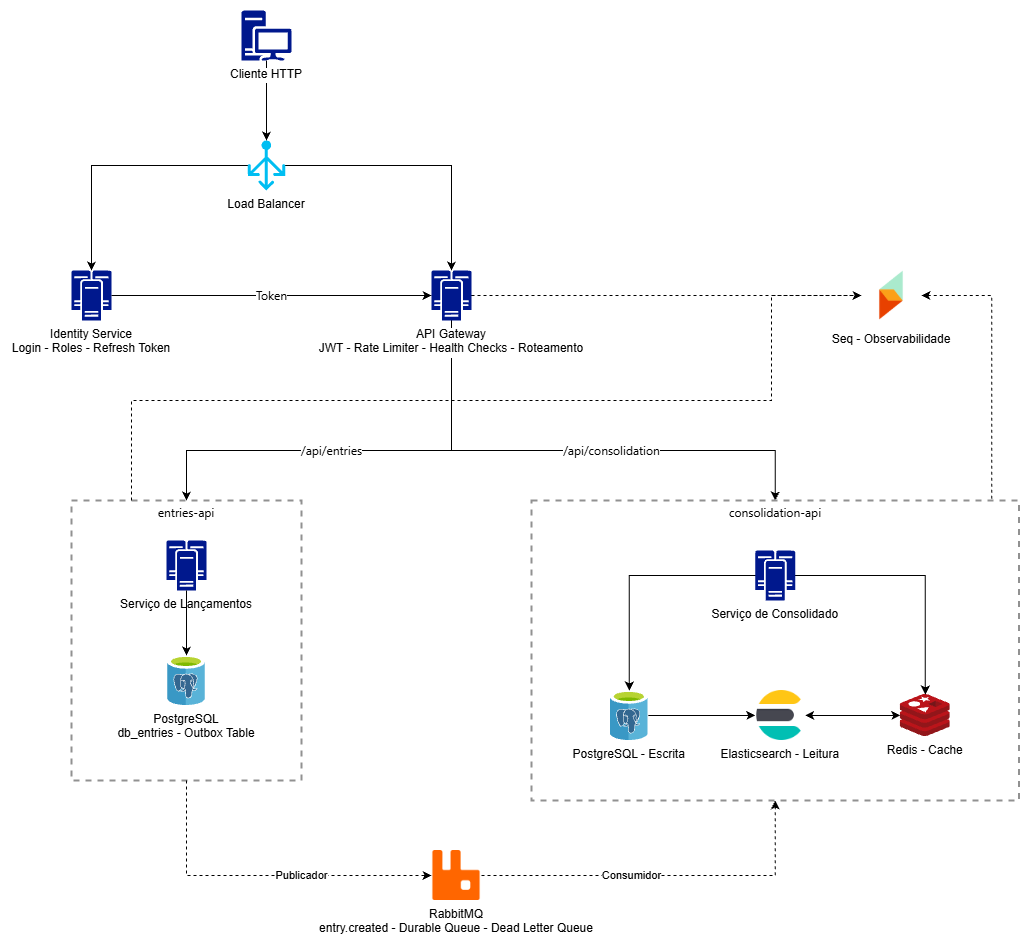

The diagram above was exported from draw.io. Its source (the exported page's mxGraphModel, read from the mxfile embedded in the PNG):
<mxGraphModel dx="2934" dy="1110" grid="1" gridSize="10" guides="1" tooltips="1" connect="1" arrows="1" fold="1" page="1" pageScale="1" pageWidth="827" pageHeight="1169" math="0" shadow="0">
  <root>
    <mxCell id="0" />
    <mxCell id="1" parent="0" />
    <mxCell id="3dHwKV5fXtUKGHoHuXgT-45" edge="1" parent="1" source="3dHwKV5fXtUKGHoHuXgT-1" style="edgeStyle=orthogonalEdgeStyle;rounded=0;orthogonalLoop=1;jettySize=auto;html=1;entryX=0.5;entryY=0;entryDx=0;entryDy=0;entryPerimeter=0;" target="3dHwKV5fXtUKGHoHuXgT-4">
      <mxGeometry relative="1" as="geometry" />
    </mxCell>
    <mxCell id="3dHwKV5fXtUKGHoHuXgT-61" edge="1" parent="1" source="3dHwKV5fXtUKGHoHuXgT-34" style="edgeStyle=orthogonalEdgeStyle;rounded=0;orthogonalLoop=1;jettySize=auto;html=1;entryX=0.5;entryY=1;entryDx=0;entryDy=0;dashed=1;" target="3dHwKV5fXtUKGHoHuXgT-40" value="Consumidor">
      <mxGeometry relative="1" x="-0.1866" as="geometry">
        <mxPoint as="offset" />
      </mxGeometry>
    </mxCell>
    <mxCell id="3dHwKV5fXtUKGHoHuXgT-34" parent="1" style="shape=image;verticalLabelPosition=bottom;labelBackgroundColor=default;verticalAlign=top;aspect=fixed;imageAspect=0;image=data:image/png,(base64 omitted: 5784 chars);" value="RabbitMQ&#10;entry.created - Durable Queue - Dead Letter Queue" vertex="1">
      <mxGeometry height="50" width="50" x="990" y="910" as="geometry" />
    </mxCell>
    <mxCell id="3dHwKV5fXtUKGHoHuXgT-1" parent="1" style="sketch=0;aspect=fixed;pointerEvents=1;shadow=0;dashed=0;strokeColor=none;labelPosition=center;verticalLabelPosition=bottom;verticalAlign=top;align=center;fillColor=#00188D;shape=mxgraph.mscae.enterprise.workstation_client;labelBackgroundColor=#FFFFFF;" value="Cliente HTTP" vertex="1">
      <mxGeometry height="50" width="50" x="800" y="70" as="geometry" />
    </mxCell>
    <mxCell id="3dHwKV5fXtUKGHoHuXgT-7" parent="1" style="sketch=0;aspect=fixed;pointerEvents=1;shadow=0;dashed=0;strokeColor=none;labelPosition=center;verticalLabelPosition=bottom;verticalAlign=top;align=center;fillColor=#00188D;shape=mxgraph.mscae.enterprise.cluster_server;labelBackgroundColor=#FFFFFF;" value="Identity Service&#10;Login - Roles - Refresh Token" vertex="1">
      <mxGeometry height="50" width="40" x="630" y="330" as="geometry" />
    </mxCell>
    <mxCell id="3dHwKV5fXtUKGHoHuXgT-4" parent="1" style="verticalLabelPosition=bottom;verticalAlign=top;align=center;strokeColor=none;fillColor=#00BEF2;shape=mxgraph.azure.load_balancer_generic;pointerEvents=1;labelBackgroundColor=#FFFFFF;labelBorderColor=none;" value="Load Balancer" vertex="1">
      <mxGeometry height="50" width="37.5" x="806.25" y="200" as="geometry" />
    </mxCell>
    <mxCell id="3dHwKV5fXtUKGHoHuXgT-52" edge="1" parent="1" source="3dHwKV5fXtUKGHoHuXgT-10" style="edgeStyle=orthogonalEdgeStyle;rounded=0;orthogonalLoop=1;jettySize=auto;html=1;entryX=0.5;entryY=0;entryDx=0;entryDy=0;" target="3dHwKV5fXtUKGHoHuXgT-30" value="&lt;span style=&quot;font-family: &amp;quot;Anthropic Sans&amp;quot;, -apple-system, BlinkMacSystemFont, &amp;quot;Segoe UI&amp;quot;, sans-serif; font-size: 12px; text-align: start;&quot;&gt;/api/entries&lt;/span&gt;">
      <mxGeometry relative="1" x="0.1236" as="geometry">
        <mxPoint as="offset" />
        <Array as="points">
          <mxPoint x="1010" y="510" />
          <mxPoint x="745" y="510" />
        </Array>
      </mxGeometry>
    </mxCell>
    <mxCell id="3dHwKV5fXtUKGHoHuXgT-59" edge="1" parent="1" source="3dHwKV5fXtUKGHoHuXgT-10" style="edgeStyle=orthogonalEdgeStyle;rounded=0;orthogonalLoop=1;jettySize=auto;html=1;entryX=0.5;entryY=0;entryDx=0;entryDy=0;" target="3dHwKV5fXtUKGHoHuXgT-40" value="&lt;span style=&quot;font-family: &amp;quot;Anthropic Sans&amp;quot;, -apple-system, BlinkMacSystemFont, &amp;quot;Segoe UI&amp;quot;, sans-serif; font-size: 12px; text-align: start;&quot;&gt;/api/consolidation&lt;/span&gt;">
      <mxGeometry relative="1" x="0.1513" as="geometry">
        <mxPoint as="offset" />
        <Array as="points">
          <mxPoint x="1010" y="510" />
          <mxPoint x="1334" y="510" />
        </Array>
      </mxGeometry>
    </mxCell>
    <mxCell id="3dHwKV5fXtUKGHoHuXgT-62" edge="1" parent="1" source="3dHwKV5fXtUKGHoHuXgT-10" style="edgeStyle=orthogonalEdgeStyle;rounded=0;orthogonalLoop=1;jettySize=auto;html=1;entryX=0;entryY=0.5;entryDx=0;entryDy=0;dashed=1;" target="3dHwKV5fXtUKGHoHuXgT-44">
      <mxGeometry relative="1" as="geometry" />
    </mxCell>
    <mxCell id="3dHwKV5fXtUKGHoHuXgT-10" parent="1" style="sketch=0;aspect=fixed;pointerEvents=1;shadow=0;dashed=0;strokeColor=none;labelPosition=center;verticalLabelPosition=bottom;verticalAlign=top;align=center;fillColor=#00188D;shape=mxgraph.mscae.enterprise.cluster_server;labelBackgroundColor=#FFFFFF;" value="API Gateway&#10;JWT - Rate Limiter - Health Checks - Roteamento" vertex="1">
      <mxGeometry height="50" width="40" x="990" y="330" as="geometry" />
    </mxCell>
    <mxCell id="3dHwKV5fXtUKGHoHuXgT-47" edge="1" parent="1" source="3dHwKV5fXtUKGHoHuXgT-4" style="edgeStyle=orthogonalEdgeStyle;rounded=0;orthogonalLoop=1;jettySize=auto;html=1;entryX=0.5;entryY=0;entryDx=0;entryDy=0;entryPerimeter=0;startArrow=none;startFill=0;" target="3dHwKV5fXtUKGHoHuXgT-7">
      <mxGeometry relative="1" as="geometry" />
    </mxCell>
    <mxCell id="3dHwKV5fXtUKGHoHuXgT-48" edge="1" parent="1" source="3dHwKV5fXtUKGHoHuXgT-4" style="edgeStyle=orthogonalEdgeStyle;rounded=0;orthogonalLoop=1;jettySize=auto;html=1;entryX=0.5;entryY=0;entryDx=0;entryDy=0;entryPerimeter=0;" target="3dHwKV5fXtUKGHoHuXgT-10">
      <mxGeometry relative="1" as="geometry" />
    </mxCell>
    <mxCell id="3dHwKV5fXtUKGHoHuXgT-49" edge="1" parent="1" source="3dHwKV5fXtUKGHoHuXgT-7" style="edgeStyle=orthogonalEdgeStyle;rounded=0;orthogonalLoop=1;jettySize=auto;html=1;entryX=0;entryY=0.5;entryDx=0;entryDy=0;entryPerimeter=0;" target="3dHwKV5fXtUKGHoHuXgT-10" value="&lt;span style=&quot;font-family: &amp;quot;Anthropic Sans&amp;quot;, -apple-system, BlinkMacSystemFont, &amp;quot;Segoe UI&amp;quot;, sans-serif; font-size: 12px; text-align: start;&quot;&gt;Token&lt;/span&gt;">
      <mxGeometry relative="1" as="geometry" />
    </mxCell>
    <mxCell id="3dHwKV5fXtUKGHoHuXgT-51" connectable="0" parent="1" style="group" value="" vertex="1">
      <mxGeometry height="280" width="230" x="630" y="560" as="geometry" />
    </mxCell>
    <mxCell id="3dHwKV5fXtUKGHoHuXgT-30" parent="3dHwKV5fXtUKGHoHuXgT-51" style="fontStyle=0;verticalAlign=top;align=center;spacingTop=-2;fillColor=none;rounded=0;whiteSpace=wrap;html=1;strokeColor=#919191;strokeWidth=2;dashed=1;container=0;collapsible=0;expand=0;recursiveResize=0;" value="&lt;span style=&quot;font-family: &amp;quot;Anthropic Sans&amp;quot;, -apple-system, BlinkMacSystemFont, &amp;quot;Segoe UI&amp;quot;, sans-serif; text-align: start; white-space: nowrap;&quot;&gt;entries-api&lt;/span&gt;" vertex="1">
      <mxGeometry height="280" width="230" as="geometry" />
    </mxCell>
    <mxCell id="3dHwKV5fXtUKGHoHuXgT-13" parent="3dHwKV5fXtUKGHoHuXgT-51" style="sketch=0;aspect=fixed;pointerEvents=1;shadow=0;dashed=0;strokeColor=none;labelPosition=center;verticalLabelPosition=bottom;verticalAlign=top;align=center;fillColor=#00188D;shape=mxgraph.mscae.enterprise.cluster_server;labelBackgroundColor=default;" value="Serviço de Lançamentos" vertex="1">
      <mxGeometry height="50" width="40" x="95" y="40" as="geometry" />
    </mxCell>
    <mxCell id="3dHwKV5fXtUKGHoHuXgT-16" parent="3dHwKV5fXtUKGHoHuXgT-51" style="image;sketch=0;aspect=fixed;points=[];align=center;fontSize=12;image=img/lib/mscae/Azure_Database_for_PostgreSQL_servers.svg;labelBackgroundColor=#FFFFFF;" value="PostgreSQL&#10;db_entries - Outbox Table" vertex="1">
      <mxGeometry height="50" width="38" x="96" y="155" as="geometry" />
    </mxCell>
    <mxCell id="3dHwKV5fXtUKGHoHuXgT-50" edge="1" parent="3dHwKV5fXtUKGHoHuXgT-51" source="3dHwKV5fXtUKGHoHuXgT-13" style="edgeStyle=orthogonalEdgeStyle;rounded=0;orthogonalLoop=1;jettySize=auto;html=1;" target="3dHwKV5fXtUKGHoHuXgT-16">
      <mxGeometry relative="1" as="geometry" />
    </mxCell>
    <mxCell id="3dHwKV5fXtUKGHoHuXgT-58" connectable="0" parent="1" style="group" value="" vertex="1">
      <mxGeometry height="300" width="487.5" x="1090" y="560" as="geometry" />
    </mxCell>
    <mxCell id="3dHwKV5fXtUKGHoHuXgT-40" parent="3dHwKV5fXtUKGHoHuXgT-58" style="fontStyle=0;verticalAlign=top;align=center;spacingTop=-2;fillColor=none;rounded=0;whiteSpace=wrap;html=1;strokeColor=#919191;strokeWidth=2;dashed=1;container=0;collapsible=0;expand=0;recursiveResize=0;" value="&lt;span style=&quot;font-family: &amp;quot;Anthropic Sans&amp;quot;, -apple-system, BlinkMacSystemFont, &amp;quot;Segoe UI&amp;quot;, sans-serif; text-align: start; white-space: nowrap;&quot;&gt;consolidation-api&lt;/span&gt;" vertex="1">
      <mxGeometry height="300" width="487.5" as="geometry" />
    </mxCell>
    <mxCell id="3dHwKV5fXtUKGHoHuXgT-35" parent="3dHwKV5fXtUKGHoHuXgT-58" style="shape=image;verticalLabelPosition=bottom;labelBackgroundColor=#FFFFFF;verticalAlign=top;aspect=fixed;imageAspect=0;image=data:image/png,(base64 omitted: 15824 chars);" value="Elasticsearch - Leitura" vertex="1">
      <mxGeometry height="50" width="50" x="223.75" y="190" as="geometry" />
    </mxCell>
    <mxCell id="3dHwKV5fXtUKGHoHuXgT-31" parent="3dHwKV5fXtUKGHoHuXgT-58" style="image;sketch=0;aspect=fixed;points=[];align=center;fontSize=12;image=img/lib/mscae/Azure_Database_for_PostgreSQL_servers.svg;labelBackgroundColor=#FFFFFF;" value="PostgreSQL - Escrita" vertex="1">
      <mxGeometry height="50" width="38" x="78.75" y="190" as="geometry" />
    </mxCell>
    <mxCell id="3dHwKV5fXtUKGHoHuXgT-19" parent="3dHwKV5fXtUKGHoHuXgT-58" style="sketch=0;aspect=fixed;pointerEvents=1;shadow=0;dashed=0;strokeColor=none;labelPosition=center;verticalLabelPosition=bottom;verticalAlign=top;align=center;fillColor=#00188D;shape=mxgraph.mscae.enterprise.cluster_server;labelBackgroundColor=default;" value="Serviço de Consolidado" vertex="1">
      <mxGeometry height="50" width="40" x="223.75" y="50" as="geometry" />
    </mxCell>
    <mxCell id="3dHwKV5fXtUKGHoHuXgT-23" parent="3dHwKV5fXtUKGHoHuXgT-58" style="image;sketch=0;aspect=fixed;points=[];align=center;fontSize=12;image=img/lib/mscae/Cache_Redis_Product.svg;labelBackgroundColor=#FFFFFF;" value="Redis - Cache" vertex="1">
      <mxGeometry height="42" width="50" x="368.75" y="194" as="geometry" />
    </mxCell>
    <mxCell id="3dHwKV5fXtUKGHoHuXgT-54" edge="1" parent="3dHwKV5fXtUKGHoHuXgT-58" source="3dHwKV5fXtUKGHoHuXgT-31" style="edgeStyle=orthogonalEdgeStyle;rounded=0;orthogonalLoop=1;jettySize=auto;html=1;" target="3dHwKV5fXtUKGHoHuXgT-35">
      <mxGeometry relative="1" as="geometry" />
    </mxCell>
    <mxCell id="3dHwKV5fXtUKGHoHuXgT-53" edge="1" parent="3dHwKV5fXtUKGHoHuXgT-58" source="3dHwKV5fXtUKGHoHuXgT-19" style="edgeStyle=orthogonalEdgeStyle;rounded=0;orthogonalLoop=1;jettySize=auto;html=1;" target="3dHwKV5fXtUKGHoHuXgT-31">
      <mxGeometry relative="1" as="geometry" />
    </mxCell>
    <mxCell id="3dHwKV5fXtUKGHoHuXgT-55" edge="1" parent="3dHwKV5fXtUKGHoHuXgT-58" source="3dHwKV5fXtUKGHoHuXgT-35" style="edgeStyle=orthogonalEdgeStyle;rounded=0;orthogonalLoop=1;jettySize=auto;html=1;startArrow=classic;startFill=1;" target="3dHwKV5fXtUKGHoHuXgT-23">
      <mxGeometry relative="1" as="geometry" />
    </mxCell>
    <mxCell id="3dHwKV5fXtUKGHoHuXgT-57" edge="1" parent="3dHwKV5fXtUKGHoHuXgT-58" source="3dHwKV5fXtUKGHoHuXgT-19" style="edgeStyle=orthogonalEdgeStyle;rounded=0;orthogonalLoop=1;jettySize=auto;html=1;" target="3dHwKV5fXtUKGHoHuXgT-23">
      <mxGeometry relative="1" as="geometry" />
    </mxCell>
    <mxCell id="3dHwKV5fXtUKGHoHuXgT-60" edge="1" parent="1" source="3dHwKV5fXtUKGHoHuXgT-30" style="edgeStyle=orthogonalEdgeStyle;rounded=0;orthogonalLoop=1;jettySize=auto;html=1;entryX=0;entryY=0.5;entryDx=0;entryDy=0;dashed=1;" target="3dHwKV5fXtUKGHoHuXgT-34" value="Publicador">
      <mxGeometry relative="1" x="0.2353" as="geometry">
        <mxPoint as="offset" />
        <Array as="points">
          <mxPoint x="745" y="935" />
        </Array>
      </mxGeometry>
    </mxCell>
    <mxCell id="3dHwKV5fXtUKGHoHuXgT-64" edge="1" parent="1" source="3dHwKV5fXtUKGHoHuXgT-30" style="edgeStyle=orthogonalEdgeStyle;rounded=0;orthogonalLoop=1;jettySize=auto;html=1;entryX=0;entryY=0.5;entryDx=0;entryDy=0;dashed=1;" target="3dHwKV5fXtUKGHoHuXgT-44">
      <mxGeometry relative="1" as="geometry">
        <Array as="points">
          <mxPoint x="690" y="460" />
          <mxPoint x="1330" y="460" />
          <mxPoint x="1330" y="355" />
        </Array>
      </mxGeometry>
    </mxCell>
    <mxCell id="3dHwKV5fXtUKGHoHuXgT-44" parent="1" style="shape=image;verticalLabelPosition=bottom;labelBackgroundColor=default;verticalAlign=top;aspect=fixed;imageAspect=0;image=data:image/png,(base64 omitted: 8864 chars);" value="Seq - Observabilidade" vertex="1">
      <mxGeometry height="60" width="60" x="1420" y="325" as="geometry" />
    </mxCell>
    <mxCell id="3dHwKV5fXtUKGHoHuXgT-65" edge="1" parent="1" source="3dHwKV5fXtUKGHoHuXgT-44" style="edgeStyle=orthogonalEdgeStyle;rounded=0;orthogonalLoop=1;jettySize=auto;html=1;entryX=0.944;entryY=0;entryDx=0;entryDy=0;entryPerimeter=0;startArrow=classic;startFill=1;endArrow=none;endFill=0;dashed=1;" target="3dHwKV5fXtUKGHoHuXgT-40">
      <mxGeometry relative="1" as="geometry">
        <Array as="points">
          <mxPoint x="1550" y="355" />
        </Array>
      </mxGeometry>
    </mxCell>
  </root>
</mxGraphModel>